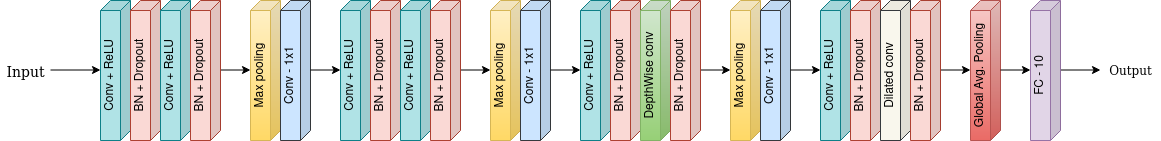

The diagram above was exported from draw.io. Its source (the exported page's mxGraphModel, read from the mxfile embedded in the PNG):
<mxGraphModel dx="2272" dy="775" grid="1" gridSize="10" guides="1" tooltips="1" connect="1" arrows="1" fold="1" page="1" pageScale="1" pageWidth="850" pageHeight="1100" math="0" shadow="0">
  <root>
    <mxCell id="0" />
    <mxCell id="1" parent="0" />
    <mxCell id="I0PnynaWDcVAYrcecpCJ-7" value="&lt;div&gt;Max pooling&lt;/div&gt;" style="shape=cube;whiteSpace=wrap;html=1;boundedLbl=1;backgroundOutline=1;darkOpacity=0.05;darkOpacity2=0.1;direction=east;flipV=0;flipH=1;size=10;labelPosition=center;verticalLabelPosition=middle;align=center;verticalAlign=middle;strokeColor=#d6b656;textDirection=ltr;rotation=0;horizontal=0;spacing=1;strokeWidth=1;perimeterSpacing=0;gradientColor=#ffd966;fillColor=#fff2cc;" parent="1" vertex="1">
      <mxGeometry x="-260" y="240" width="30" height="140" as="geometry" />
    </mxCell>
    <mxCell id="I0PnynaWDcVAYrcecpCJ-15" value="Output" style="text;html=1;align=center;verticalAlign=middle;resizable=0;points=[];autosize=1;fontFamily=Verdana;" parent="1" vertex="1">
      <mxGeometry x="590" y="300" width="60" height="20" as="geometry" />
    </mxCell>
    <mxCell id="I0PnynaWDcVAYrcecpCJ-25" value="&lt;div style=&quot;font-size: 14px&quot;&gt;&lt;font style=&quot;font-size: 14px&quot;&gt;Input&lt;/font&gt;&lt;/div&gt;&lt;div style=&quot;font-size: 14px&quot;&gt;&lt;font style=&quot;font-size: 14px&quot;&gt;&lt;br&gt;&lt;/font&gt;&lt;/div&gt;" style="text;html=1;align=center;verticalAlign=middle;resizable=0;points=[];autosize=1;fontFamily=Verdana;fontSize=13;" parent="1" vertex="1">
      <mxGeometry x="-510" y="300" width="50" height="40" as="geometry" />
    </mxCell>
    <mxCell id="WZEmZov9uLNq5lai5rUm-15" value="" style="endArrow=classic;html=1;fontFamily=Verdana;strokeWidth=1;" parent="1" edge="1">
      <mxGeometry width="50" height="50" relative="1" as="geometry">
        <mxPoint x="-460" y="309.5" as="sourcePoint" />
        <mxPoint x="-410" y="309.5" as="targetPoint" />
      </mxGeometry>
    </mxCell>
    <mxCell id="WZEmZov9uLNq5lai5rUm-16" value="&lt;div&gt;Conv + ReLU&lt;/div&gt;" style="shape=cube;whiteSpace=wrap;html=1;boundedLbl=1;backgroundOutline=1;darkOpacity=0.05;darkOpacity2=0.1;direction=east;flipV=0;flipH=1;size=10;labelPosition=center;verticalLabelPosition=middle;align=center;verticalAlign=middle;fillColor=#b0e3e6;strokeColor=#0e8088;textDirection=ltr;rotation=0;horizontal=0;spacing=1;strokeWidth=1;perimeterSpacing=0;" parent="1" vertex="1">
      <mxGeometry x="-410" y="240" width="30" height="140" as="geometry" />
    </mxCell>
    <mxCell id="WZEmZov9uLNq5lai5rUm-17" value="&lt;div&gt;BN + Dropout&lt;/div&gt;" style="shape=cube;whiteSpace=wrap;html=1;boundedLbl=1;backgroundOutline=1;darkOpacity=0.05;darkOpacity2=0.1;direction=east;flipV=0;flipH=1;size=10;labelPosition=center;verticalLabelPosition=middle;align=center;verticalAlign=middle;fillColor=#fad9d5;strokeColor=#ae4132;textDirection=ltr;rotation=0;horizontal=0;spacing=1;strokeWidth=1;perimeterSpacing=0;" parent="1" vertex="1">
      <mxGeometry x="-380" y="240" width="30" height="140" as="geometry" />
    </mxCell>
    <mxCell id="WZEmZov9uLNq5lai5rUm-31" value="" style="endArrow=classic;html=1;fontFamily=Verdana;strokeWidth=1;" parent="1" edge="1">
      <mxGeometry width="50" height="50" relative="1" as="geometry">
        <mxPoint x="-290" y="309.5" as="sourcePoint" />
        <mxPoint x="-260" y="309.5" as="targetPoint" />
      </mxGeometry>
    </mxCell>
    <mxCell id="WZEmZov9uLNq5lai5rUm-40" value="Conv - 1x1" style="shape=cube;whiteSpace=wrap;html=1;boundedLbl=1;backgroundOutline=1;darkOpacity=0.05;darkOpacity2=0.1;direction=east;flipV=0;flipH=1;size=10;labelPosition=center;verticalLabelPosition=middle;align=center;verticalAlign=middle;fillColor=#cce5ff;strokeColor=#36393d;textDirection=ltr;rotation=0;horizontal=0;spacing=1;strokeWidth=1;perimeterSpacing=0;" parent="1" vertex="1">
      <mxGeometry x="-230" y="240" width="30" height="140" as="geometry" />
    </mxCell>
    <mxCell id="WZEmZov9uLNq5lai5rUm-50" value="" style="endArrow=classic;html=1;fontFamily=Verdana;strokeWidth=1;" parent="1" edge="1">
      <mxGeometry width="50" height="50" relative="1" as="geometry">
        <mxPoint x="550" y="309.5" as="sourcePoint" />
        <mxPoint x="590" y="309.5" as="targetPoint" />
      </mxGeometry>
    </mxCell>
    <mxCell id="WZEmZov9uLNq5lai5rUm-51" value="FC - 10" style="shape=cube;whiteSpace=wrap;html=1;boundedLbl=1;backgroundOutline=1;darkOpacity=0.05;darkOpacity2=0.1;direction=east;flipV=0;flipH=1;size=10;labelPosition=center;verticalLabelPosition=middle;align=center;verticalAlign=middle;fillColor=#e1d5e7;strokeColor=#9673a6;textDirection=ltr;rotation=0;horizontal=0;spacing=1;strokeWidth=1;perimeterSpacing=0;" parent="1" vertex="1">
      <mxGeometry x="520" y="240" width="30" height="140" as="geometry" />
    </mxCell>
    <mxCell id="WZEmZov9uLNq5lai5rUm-55" value="Global Avg. Pooling" style="shape=cube;whiteSpace=wrap;html=1;boundedLbl=1;backgroundOutline=1;darkOpacity=0.05;darkOpacity2=0.1;direction=east;flipV=0;flipH=1;size=10;labelPosition=center;verticalLabelPosition=middle;align=center;verticalAlign=middle;fillColor=#f8cecc;strokeColor=#b85450;textDirection=ltr;rotation=0;horizontal=0;spacing=1;strokeWidth=1;perimeterSpacing=0;gradientColor=#ea6b66;" parent="1" vertex="1">
      <mxGeometry x="460" y="240" width="30" height="140" as="geometry" />
    </mxCell>
    <mxCell id="mwR7kCSgTVjps7AY399e-8" value="" style="endArrow=classic;html=1;fontFamily=Verdana;strokeWidth=1;" edge="1" parent="1">
      <mxGeometry width="50" height="50" relative="1" as="geometry">
        <mxPoint x="-200" y="309.5" as="sourcePoint" />
        <mxPoint x="-170" y="309.5" as="targetPoint" />
      </mxGeometry>
    </mxCell>
    <mxCell id="mwR7kCSgTVjps7AY399e-32" value="&lt;div&gt;Conv + ReLU&lt;/div&gt;" style="shape=cube;whiteSpace=wrap;html=1;boundedLbl=1;backgroundOutline=1;darkOpacity=0.05;darkOpacity2=0.1;direction=east;flipV=0;flipH=1;size=10;labelPosition=center;verticalLabelPosition=middle;align=center;verticalAlign=middle;fillColor=#b0e3e6;strokeColor=#0e8088;textDirection=ltr;rotation=0;horizontal=0;spacing=1;strokeWidth=1;perimeterSpacing=0;" vertex="1" parent="1">
      <mxGeometry x="-350" y="240" width="30" height="140" as="geometry" />
    </mxCell>
    <mxCell id="mwR7kCSgTVjps7AY399e-33" value="&lt;div&gt;BN + Dropout&lt;/div&gt;" style="shape=cube;whiteSpace=wrap;html=1;boundedLbl=1;backgroundOutline=1;darkOpacity=0.05;darkOpacity2=0.1;direction=east;flipV=0;flipH=1;size=10;labelPosition=center;verticalLabelPosition=middle;align=center;verticalAlign=middle;fillColor=#fad9d5;strokeColor=#ae4132;textDirection=ltr;rotation=0;horizontal=0;spacing=1;strokeWidth=1;perimeterSpacing=0;" vertex="1" parent="1">
      <mxGeometry x="-320" y="240" width="30" height="140" as="geometry" />
    </mxCell>
    <mxCell id="mwR7kCSgTVjps7AY399e-50" value="&lt;div&gt;Max pooling&lt;/div&gt;" style="shape=cube;whiteSpace=wrap;html=1;boundedLbl=1;backgroundOutline=1;darkOpacity=0.05;darkOpacity2=0.1;direction=east;flipV=0;flipH=1;size=10;labelPosition=center;verticalLabelPosition=middle;align=center;verticalAlign=middle;strokeColor=#d6b656;textDirection=ltr;rotation=0;horizontal=0;spacing=1;strokeWidth=1;perimeterSpacing=0;gradientColor=#ffd966;fillColor=#fff2cc;" vertex="1" parent="1">
      <mxGeometry x="-20" y="240" width="30" height="140" as="geometry" />
    </mxCell>
    <mxCell id="mwR7kCSgTVjps7AY399e-51" value="&lt;div&gt;Conv + ReLU&lt;/div&gt;" style="shape=cube;whiteSpace=wrap;html=1;boundedLbl=1;backgroundOutline=1;darkOpacity=0.05;darkOpacity2=0.1;direction=east;flipV=0;flipH=1;size=10;labelPosition=center;verticalLabelPosition=middle;align=center;verticalAlign=middle;fillColor=#b0e3e6;strokeColor=#0e8088;textDirection=ltr;rotation=0;horizontal=0;spacing=1;strokeWidth=1;perimeterSpacing=0;" vertex="1" parent="1">
      <mxGeometry x="-170" y="240" width="30" height="140" as="geometry" />
    </mxCell>
    <mxCell id="mwR7kCSgTVjps7AY399e-52" value="&lt;div&gt;BN + Dropout&lt;/div&gt;" style="shape=cube;whiteSpace=wrap;html=1;boundedLbl=1;backgroundOutline=1;darkOpacity=0.05;darkOpacity2=0.1;direction=east;flipV=0;flipH=1;size=10;labelPosition=center;verticalLabelPosition=middle;align=center;verticalAlign=middle;fillColor=#fad9d5;strokeColor=#ae4132;textDirection=ltr;rotation=0;horizontal=0;spacing=1;strokeWidth=1;perimeterSpacing=0;" vertex="1" parent="1">
      <mxGeometry x="-140" y="240" width="30" height="140" as="geometry" />
    </mxCell>
    <mxCell id="mwR7kCSgTVjps7AY399e-53" value="" style="endArrow=classic;html=1;fontFamily=Verdana;strokeWidth=1;" edge="1" parent="1">
      <mxGeometry width="50" height="50" relative="1" as="geometry">
        <mxPoint x="-50" y="309.5" as="sourcePoint" />
        <mxPoint x="-20" y="309.5" as="targetPoint" />
      </mxGeometry>
    </mxCell>
    <mxCell id="mwR7kCSgTVjps7AY399e-54" value="Conv - 1x1" style="shape=cube;whiteSpace=wrap;html=1;boundedLbl=1;backgroundOutline=1;darkOpacity=0.05;darkOpacity2=0.1;direction=east;flipV=0;flipH=1;size=10;labelPosition=center;verticalLabelPosition=middle;align=center;verticalAlign=middle;fillColor=#cce5ff;strokeColor=#36393d;textDirection=ltr;rotation=0;horizontal=0;spacing=1;strokeWidth=1;perimeterSpacing=0;" vertex="1" parent="1">
      <mxGeometry x="10" y="240" width="30" height="140" as="geometry" />
    </mxCell>
    <mxCell id="mwR7kCSgTVjps7AY399e-55" value="" style="endArrow=classic;html=1;fontFamily=Verdana;strokeWidth=1;" edge="1" parent="1">
      <mxGeometry width="50" height="50" relative="1" as="geometry">
        <mxPoint x="40" y="309.5" as="sourcePoint" />
        <mxPoint x="70" y="309.5" as="targetPoint" />
      </mxGeometry>
    </mxCell>
    <mxCell id="mwR7kCSgTVjps7AY399e-56" value="&lt;div&gt;Conv + ReLU&lt;/div&gt;" style="shape=cube;whiteSpace=wrap;html=1;boundedLbl=1;backgroundOutline=1;darkOpacity=0.05;darkOpacity2=0.1;direction=east;flipV=0;flipH=1;size=10;labelPosition=center;verticalLabelPosition=middle;align=center;verticalAlign=middle;fillColor=#b0e3e6;strokeColor=#0e8088;textDirection=ltr;rotation=0;horizontal=0;spacing=1;strokeWidth=1;perimeterSpacing=0;" vertex="1" parent="1">
      <mxGeometry x="-110" y="240" width="30" height="140" as="geometry" />
    </mxCell>
    <mxCell id="mwR7kCSgTVjps7AY399e-57" value="&lt;div&gt;BN + Dropout&lt;/div&gt;" style="shape=cube;whiteSpace=wrap;html=1;boundedLbl=1;backgroundOutline=1;darkOpacity=0.05;darkOpacity2=0.1;direction=east;flipV=0;flipH=1;size=10;labelPosition=center;verticalLabelPosition=middle;align=center;verticalAlign=middle;fillColor=#fad9d5;strokeColor=#ae4132;textDirection=ltr;rotation=0;horizontal=0;spacing=1;strokeWidth=1;perimeterSpacing=0;" vertex="1" parent="1">
      <mxGeometry x="-80" y="240" width="30" height="140" as="geometry" />
    </mxCell>
    <mxCell id="mwR7kCSgTVjps7AY399e-58" value="&lt;div&gt;Max pooling&lt;/div&gt;" style="shape=cube;whiteSpace=wrap;html=1;boundedLbl=1;backgroundOutline=1;darkOpacity=0.05;darkOpacity2=0.1;direction=east;flipV=0;flipH=1;size=10;labelPosition=center;verticalLabelPosition=middle;align=center;verticalAlign=middle;strokeColor=#d6b656;textDirection=ltr;rotation=0;horizontal=0;spacing=1;strokeWidth=1;perimeterSpacing=0;gradientColor=#ffd966;fillColor=#fff2cc;" vertex="1" parent="1">
      <mxGeometry x="220" y="240" width="30" height="140" as="geometry" />
    </mxCell>
    <mxCell id="mwR7kCSgTVjps7AY399e-59" value="&lt;div&gt;Conv + ReLU&lt;/div&gt;" style="shape=cube;whiteSpace=wrap;html=1;boundedLbl=1;backgroundOutline=1;darkOpacity=0.05;darkOpacity2=0.1;direction=east;flipV=0;flipH=1;size=10;labelPosition=center;verticalLabelPosition=middle;align=center;verticalAlign=middle;fillColor=#b0e3e6;strokeColor=#0e8088;textDirection=ltr;rotation=0;horizontal=0;spacing=1;strokeWidth=1;perimeterSpacing=0;" vertex="1" parent="1">
      <mxGeometry x="70" y="240" width="30" height="140" as="geometry" />
    </mxCell>
    <mxCell id="mwR7kCSgTVjps7AY399e-60" value="&lt;div&gt;BN + Dropout&lt;/div&gt;" style="shape=cube;whiteSpace=wrap;html=1;boundedLbl=1;backgroundOutline=1;darkOpacity=0.05;darkOpacity2=0.1;direction=east;flipV=0;flipH=1;size=10;labelPosition=center;verticalLabelPosition=middle;align=center;verticalAlign=middle;fillColor=#fad9d5;strokeColor=#ae4132;textDirection=ltr;rotation=0;horizontal=0;spacing=1;strokeWidth=1;perimeterSpacing=0;" vertex="1" parent="1">
      <mxGeometry x="100" y="240" width="30" height="140" as="geometry" />
    </mxCell>
    <mxCell id="mwR7kCSgTVjps7AY399e-61" value="" style="endArrow=classic;html=1;fontFamily=Verdana;strokeWidth=1;" edge="1" parent="1">
      <mxGeometry width="50" height="50" relative="1" as="geometry">
        <mxPoint x="190" y="309.5" as="sourcePoint" />
        <mxPoint x="220" y="309.5" as="targetPoint" />
      </mxGeometry>
    </mxCell>
    <mxCell id="mwR7kCSgTVjps7AY399e-62" value="Conv - 1x1" style="shape=cube;whiteSpace=wrap;html=1;boundedLbl=1;backgroundOutline=1;darkOpacity=0.05;darkOpacity2=0.1;direction=east;flipV=0;flipH=1;size=10;labelPosition=center;verticalLabelPosition=middle;align=center;verticalAlign=middle;fillColor=#cce5ff;strokeColor=#36393d;textDirection=ltr;rotation=0;horizontal=0;spacing=1;strokeWidth=1;perimeterSpacing=0;" vertex="1" parent="1">
      <mxGeometry x="250" y="240" width="30" height="140" as="geometry" />
    </mxCell>
    <mxCell id="mwR7kCSgTVjps7AY399e-63" value="" style="endArrow=classic;html=1;fontFamily=Verdana;strokeWidth=1;" edge="1" parent="1">
      <mxGeometry width="50" height="50" relative="1" as="geometry">
        <mxPoint x="280" y="309.5" as="sourcePoint" />
        <mxPoint x="310" y="309.5" as="targetPoint" />
      </mxGeometry>
    </mxCell>
    <mxCell id="mwR7kCSgTVjps7AY399e-64" value="DepthWise conv" style="shape=cube;whiteSpace=wrap;html=1;boundedLbl=1;backgroundOutline=1;darkOpacity=0.05;darkOpacity2=0.1;direction=east;flipV=0;flipH=1;size=10;labelPosition=center;verticalLabelPosition=middle;align=center;verticalAlign=middle;fillColor=#d5e8d4;strokeColor=#82b366;textDirection=ltr;rotation=0;horizontal=0;spacing=1;strokeWidth=1;perimeterSpacing=0;gradientColor=#97d077;" vertex="1" parent="1">
      <mxGeometry x="130" y="240" width="30" height="140" as="geometry" />
    </mxCell>
    <mxCell id="mwR7kCSgTVjps7AY399e-65" value="&lt;div&gt;BN + Dropout&lt;/div&gt;" style="shape=cube;whiteSpace=wrap;html=1;boundedLbl=1;backgroundOutline=1;darkOpacity=0.05;darkOpacity2=0.1;direction=east;flipV=0;flipH=1;size=10;labelPosition=center;verticalLabelPosition=middle;align=center;verticalAlign=middle;fillColor=#fad9d5;strokeColor=#ae4132;textDirection=ltr;rotation=0;horizontal=0;spacing=1;strokeWidth=1;perimeterSpacing=0;" vertex="1" parent="1">
      <mxGeometry x="160" y="240" width="30" height="140" as="geometry" />
    </mxCell>
    <mxCell id="mwR7kCSgTVjps7AY399e-66" value="&lt;div&gt;Conv + ReLU&lt;/div&gt;" style="shape=cube;whiteSpace=wrap;html=1;boundedLbl=1;backgroundOutline=1;darkOpacity=0.05;darkOpacity2=0.1;direction=east;flipV=0;flipH=1;size=10;labelPosition=center;verticalLabelPosition=middle;align=center;verticalAlign=middle;fillColor=#b0e3e6;strokeColor=#0e8088;textDirection=ltr;rotation=0;horizontal=0;spacing=1;strokeWidth=1;perimeterSpacing=0;" vertex="1" parent="1">
      <mxGeometry x="310" y="240" width="30" height="140" as="geometry" />
    </mxCell>
    <mxCell id="mwR7kCSgTVjps7AY399e-67" value="&lt;div&gt;BN + Dropout&lt;/div&gt;" style="shape=cube;whiteSpace=wrap;html=1;boundedLbl=1;backgroundOutline=1;darkOpacity=0.05;darkOpacity2=0.1;direction=east;flipV=0;flipH=1;size=10;labelPosition=center;verticalLabelPosition=middle;align=center;verticalAlign=middle;fillColor=#fad9d5;strokeColor=#ae4132;textDirection=ltr;rotation=0;horizontal=0;spacing=1;strokeWidth=1;perimeterSpacing=0;" vertex="1" parent="1">
      <mxGeometry x="340" y="240" width="30" height="140" as="geometry" />
    </mxCell>
    <mxCell id="mwR7kCSgTVjps7AY399e-68" value="" style="endArrow=classic;html=1;fontFamily=Verdana;strokeWidth=1;" edge="1" parent="1">
      <mxGeometry width="50" height="50" relative="1" as="geometry">
        <mxPoint x="430" y="309.5" as="sourcePoint" />
        <mxPoint x="460" y="309.5" as="targetPoint" />
      </mxGeometry>
    </mxCell>
    <mxCell id="mwR7kCSgTVjps7AY399e-69" value="Dilated conv" style="shape=cube;whiteSpace=wrap;html=1;boundedLbl=1;backgroundOutline=1;darkOpacity=0.05;darkOpacity2=0.1;direction=east;flipV=0;flipH=1;size=10;labelPosition=center;verticalLabelPosition=middle;align=center;verticalAlign=middle;fillColor=#f9f7ed;strokeColor=#36393d;textDirection=ltr;rotation=0;horizontal=0;spacing=1;strokeWidth=1;perimeterSpacing=0;" vertex="1" parent="1">
      <mxGeometry x="370" y="240" width="30" height="140" as="geometry" />
    </mxCell>
    <mxCell id="mwR7kCSgTVjps7AY399e-70" value="&lt;div&gt;BN + Dropout&lt;/div&gt;" style="shape=cube;whiteSpace=wrap;html=1;boundedLbl=1;backgroundOutline=1;darkOpacity=0.05;darkOpacity2=0.1;direction=east;flipV=0;flipH=1;size=10;labelPosition=center;verticalLabelPosition=middle;align=center;verticalAlign=middle;fillColor=#fad9d5;strokeColor=#ae4132;textDirection=ltr;rotation=0;horizontal=0;spacing=1;strokeWidth=1;perimeterSpacing=0;" vertex="1" parent="1">
      <mxGeometry x="400" y="240" width="30" height="140" as="geometry" />
    </mxCell>
    <mxCell id="mwR7kCSgTVjps7AY399e-71" value="" style="endArrow=classic;html=1;fontFamily=Verdana;strokeWidth=1;" edge="1" parent="1">
      <mxGeometry width="50" height="50" relative="1" as="geometry">
        <mxPoint x="490" y="309.5" as="sourcePoint" />
        <mxPoint x="520" y="309.5" as="targetPoint" />
      </mxGeometry>
    </mxCell>
  </root>
</mxGraphModel>